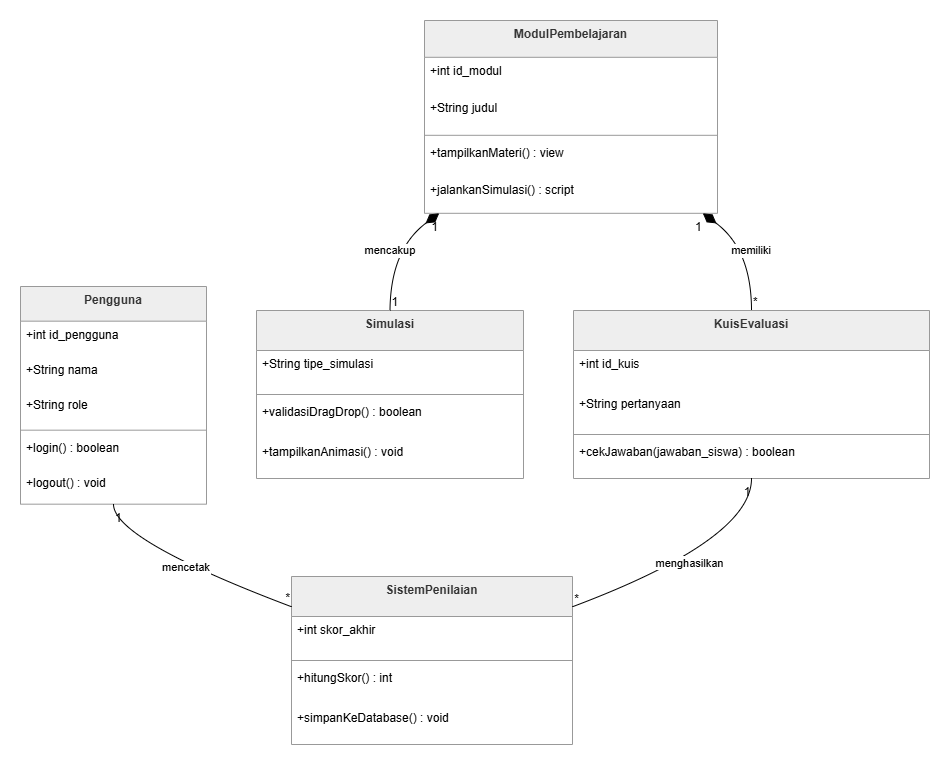

The diagram above was exported from draw.io. Its source (the exported page's mxGraphModel, read from the mxfile embedded in the PNG):
<mxGraphModel dx="1363" dy="752" grid="1" gridSize="10" guides="1" tooltips="1" connect="1" arrows="1" fold="1" page="1" pageScale="1" pageWidth="850" pageHeight="1100" math="0" shadow="0">
  <root>
    <mxCell id="0" />
    <mxCell id="1" parent="0" />
    <mxCell id="2h7ZJv5to9kZU2L3nBAL-1" parent="1" style="swimlane;fontStyle=1;align=center;verticalAlign=top;childLayout=stackLayout;horizontal=1;startSize=34.666666666666664;horizontalStack=0;resizeParent=1;resizeParentMax=0;resizeLast=0;collapsible=0;marginBottom=0;fillColor=light-dark(#eeeeee,#1f2020);strokeColor=light-dark(#999999,#cccccc);fontColor=light-dark(#333333,#cccccc);" value="Pengguna" vertex="1">
      <mxGeometry height="217.66666666666666" width="186" x="20" y="286" as="geometry" />
    </mxCell>
    <mxCell id="2h7ZJv5to9kZU2L3nBAL-2" parent="2h7ZJv5to9kZU2L3nBAL-1" style="text;strokeColor=none;fillColor=none;align=left;verticalAlign=top;spacingLeft=4;spacingRight=4;overflow=hidden;rotatable=0;points=[[0,0.5],[1,0.5]];portConstraint=eastwest;" value="+int id_pengguna" vertex="1">
      <mxGeometry height="35" width="186" y="34.666666666666664" as="geometry" />
    </mxCell>
    <mxCell id="2h7ZJv5to9kZU2L3nBAL-3" parent="2h7ZJv5to9kZU2L3nBAL-1" style="text;strokeColor=none;fillColor=none;align=left;verticalAlign=top;spacingLeft=4;spacingRight=4;overflow=hidden;rotatable=0;points=[[0,0.5],[1,0.5]];portConstraint=eastwest;" value="+String nama" vertex="1">
      <mxGeometry height="35" width="186" y="69.66666666666666" as="geometry" />
    </mxCell>
    <mxCell id="2h7ZJv5to9kZU2L3nBAL-4" parent="2h7ZJv5to9kZU2L3nBAL-1" style="text;strokeColor=none;fillColor=none;align=left;verticalAlign=top;spacingLeft=4;spacingRight=4;overflow=hidden;rotatable=0;points=[[0,0.5],[1,0.5]];portConstraint=eastwest;" value="+String role" vertex="1">
      <mxGeometry height="35" width="186" y="104.66666666666666" as="geometry" />
    </mxCell>
    <mxCell id="2h7ZJv5to9kZU2L3nBAL-5" parent="2h7ZJv5to9kZU2L3nBAL-1" style="line;strokeWidth=1;fillColor=none;align=left;verticalAlign=middle;spacingTop=-1;spacingLeft=3;spacingRight=3;rotatable=0;labelPosition=right;points=[];portConstraint=eastwest;strokeColor=inherit;" vertex="1">
      <mxGeometry height="8" width="186" y="139.66666666666666" as="geometry" />
    </mxCell>
    <mxCell id="2h7ZJv5to9kZU2L3nBAL-6" parent="2h7ZJv5to9kZU2L3nBAL-1" style="text;strokeColor=none;fillColor=none;align=left;verticalAlign=top;spacingLeft=4;spacingRight=4;overflow=hidden;rotatable=0;points=[[0,0.5],[1,0.5]];portConstraint=eastwest;" value="+login() : boolean" vertex="1">
      <mxGeometry height="35" width="186" y="147.66666666666666" as="geometry" />
    </mxCell>
    <mxCell id="2h7ZJv5to9kZU2L3nBAL-7" parent="2h7ZJv5to9kZU2L3nBAL-1" style="text;strokeColor=none;fillColor=none;align=left;verticalAlign=top;spacingLeft=4;spacingRight=4;overflow=hidden;rotatable=0;points=[[0,0.5],[1,0.5]];portConstraint=eastwest;" value="+logout() : void" vertex="1">
      <mxGeometry height="35" width="186" y="182.66666666666666" as="geometry" />
    </mxCell>
    <mxCell id="2h7ZJv5to9kZU2L3nBAL-8" parent="1" style="swimlane;fontStyle=1;align=center;verticalAlign=top;childLayout=stackLayout;horizontal=1;startSize=36.8;horizontalStack=0;resizeParent=1;resizeParentMax=0;resizeLast=0;collapsible=0;marginBottom=0;fillColor=light-dark(#eeeeee,#1f2020);strokeColor=light-dark(#999999,#cccccc);fontColor=light-dark(#333333,#cccccc);" value="ModulPembelajaran" vertex="1">
      <mxGeometry height="192.8" width="293" x="424" y="20" as="geometry" />
    </mxCell>
    <mxCell id="2h7ZJv5to9kZU2L3nBAL-9" parent="2h7ZJv5to9kZU2L3nBAL-8" style="text;strokeColor=none;fillColor=none;align=left;verticalAlign=top;spacingLeft=4;spacingRight=4;overflow=hidden;rotatable=0;points=[[0,0.5],[1,0.5]];portConstraint=eastwest;" value="+int id_modul" vertex="1">
      <mxGeometry height="37" width="293" y="36.8" as="geometry" />
    </mxCell>
    <mxCell id="2h7ZJv5to9kZU2L3nBAL-10" parent="2h7ZJv5to9kZU2L3nBAL-8" style="text;strokeColor=none;fillColor=none;align=left;verticalAlign=top;spacingLeft=4;spacingRight=4;overflow=hidden;rotatable=0;points=[[0,0.5],[1,0.5]];portConstraint=eastwest;" value="+String judul" vertex="1">
      <mxGeometry height="37" width="293" y="73.8" as="geometry" />
    </mxCell>
    <mxCell id="2h7ZJv5to9kZU2L3nBAL-11" parent="2h7ZJv5to9kZU2L3nBAL-8" style="line;strokeWidth=1;fillColor=none;align=left;verticalAlign=middle;spacingTop=-1;spacingLeft=3;spacingRight=3;rotatable=0;labelPosition=right;points=[];portConstraint=eastwest;strokeColor=inherit;" vertex="1">
      <mxGeometry height="8" width="293" y="110.8" as="geometry" />
    </mxCell>
    <mxCell id="2h7ZJv5to9kZU2L3nBAL-12" parent="2h7ZJv5to9kZU2L3nBAL-8" style="text;strokeColor=none;fillColor=none;align=left;verticalAlign=top;spacingLeft=4;spacingRight=4;overflow=hidden;rotatable=0;points=[[0,0.5],[1,0.5]];portConstraint=eastwest;" value="+tampilkanMateri() : view" vertex="1">
      <mxGeometry height="37" width="293" y="118.8" as="geometry" />
    </mxCell>
    <mxCell id="2h7ZJv5to9kZU2L3nBAL-13" parent="2h7ZJv5to9kZU2L3nBAL-8" style="text;strokeColor=none;fillColor=none;align=left;verticalAlign=top;spacingLeft=4;spacingRight=4;overflow=hidden;rotatable=0;points=[[0,0.5],[1,0.5]];portConstraint=eastwest;" value="+jalankanSimulasi() : script" vertex="1">
      <mxGeometry height="37" width="293" y="155.8" as="geometry" />
    </mxCell>
    <mxCell id="2h7ZJv5to9kZU2L3nBAL-14" parent="1" style="swimlane;fontStyle=1;align=center;verticalAlign=top;childLayout=stackLayout;horizontal=1;startSize=40;horizontalStack=0;resizeParent=1;resizeParentMax=0;resizeLast=0;collapsible=0;marginBottom=0;fillColor=light-dark(#eeeeee,#1f2020);strokeColor=light-dark(#999999,#cccccc);fontColor=light-dark(#333333,#cccccc);" value="Simulasi" vertex="1">
      <mxGeometry height="168" width="267" x="256" y="310" as="geometry" />
    </mxCell>
    <mxCell id="2h7ZJv5to9kZU2L3nBAL-15" parent="2h7ZJv5to9kZU2L3nBAL-14" style="text;strokeColor=none;fillColor=none;align=left;verticalAlign=top;spacingLeft=4;spacingRight=4;overflow=hidden;rotatable=0;points=[[0,0.5],[1,0.5]];portConstraint=eastwest;" value="+String tipe_simulasi" vertex="1">
      <mxGeometry height="40" width="267" y="40" as="geometry" />
    </mxCell>
    <mxCell id="2h7ZJv5to9kZU2L3nBAL-16" parent="2h7ZJv5to9kZU2L3nBAL-14" style="line;strokeWidth=1;fillColor=none;align=left;verticalAlign=middle;spacingTop=-1;spacingLeft=3;spacingRight=3;rotatable=0;labelPosition=right;points=[];portConstraint=eastwest;strokeColor=inherit;" vertex="1">
      <mxGeometry height="8" width="267" y="80" as="geometry" />
    </mxCell>
    <mxCell id="2h7ZJv5to9kZU2L3nBAL-17" parent="2h7ZJv5to9kZU2L3nBAL-14" style="text;strokeColor=none;fillColor=none;align=left;verticalAlign=top;spacingLeft=4;spacingRight=4;overflow=hidden;rotatable=0;points=[[0,0.5],[1,0.5]];portConstraint=eastwest;" value="+validasiDragDrop() : boolean" vertex="1">
      <mxGeometry height="40" width="267" y="88" as="geometry" />
    </mxCell>
    <mxCell id="2h7ZJv5to9kZU2L3nBAL-18" parent="2h7ZJv5to9kZU2L3nBAL-14" style="text;strokeColor=none;fillColor=none;align=left;verticalAlign=top;spacingLeft=4;spacingRight=4;overflow=hidden;rotatable=0;points=[[0,0.5],[1,0.5]];portConstraint=eastwest;" value="+tampilkanAnimasi() : void" vertex="1">
      <mxGeometry height="40" width="267" y="128" as="geometry" />
    </mxCell>
    <mxCell id="2h7ZJv5to9kZU2L3nBAL-19" parent="1" style="swimlane;fontStyle=1;align=center;verticalAlign=top;childLayout=stackLayout;horizontal=1;startSize=40;horizontalStack=0;resizeParent=1;resizeParentMax=0;resizeLast=0;collapsible=0;marginBottom=0;fillColor=light-dark(#eeeeee,#1f2020);strokeColor=light-dark(#999999,#cccccc);fontColor=light-dark(#333333,#cccccc);" value="KuisEvaluasi" vertex="1">
      <mxGeometry height="168" width="356" x="573" y="310" as="geometry" />
    </mxCell>
    <mxCell id="2h7ZJv5to9kZU2L3nBAL-20" parent="2h7ZJv5to9kZU2L3nBAL-19" style="text;strokeColor=none;fillColor=none;align=left;verticalAlign=top;spacingLeft=4;spacingRight=4;overflow=hidden;rotatable=0;points=[[0,0.5],[1,0.5]];portConstraint=eastwest;" value="+int id_kuis" vertex="1">
      <mxGeometry height="40" width="356" y="40" as="geometry" />
    </mxCell>
    <mxCell id="2h7ZJv5to9kZU2L3nBAL-21" parent="2h7ZJv5to9kZU2L3nBAL-19" style="text;strokeColor=none;fillColor=none;align=left;verticalAlign=top;spacingLeft=4;spacingRight=4;overflow=hidden;rotatable=0;points=[[0,0.5],[1,0.5]];portConstraint=eastwest;" value="+String pertanyaan" vertex="1">
      <mxGeometry height="40" width="356" y="80" as="geometry" />
    </mxCell>
    <mxCell id="2h7ZJv5to9kZU2L3nBAL-22" parent="2h7ZJv5to9kZU2L3nBAL-19" style="line;strokeWidth=1;fillColor=none;align=left;verticalAlign=middle;spacingTop=-1;spacingLeft=3;spacingRight=3;rotatable=0;labelPosition=right;points=[];portConstraint=eastwest;strokeColor=inherit;" vertex="1">
      <mxGeometry height="8" width="356" y="120" as="geometry" />
    </mxCell>
    <mxCell id="2h7ZJv5to9kZU2L3nBAL-23" parent="2h7ZJv5to9kZU2L3nBAL-19" style="text;strokeColor=none;fillColor=none;align=left;verticalAlign=top;spacingLeft=4;spacingRight=4;overflow=hidden;rotatable=0;points=[[0,0.5],[1,0.5]];portConstraint=eastwest;" value="+cekJawaban(jawaban_siswa) : boolean" vertex="1">
      <mxGeometry height="40" width="356" y="128" as="geometry" />
    </mxCell>
    <mxCell id="2h7ZJv5to9kZU2L3nBAL-24" parent="1" style="swimlane;fontStyle=1;align=center;verticalAlign=top;childLayout=stackLayout;horizontal=1;startSize=40;horizontalStack=0;resizeParent=1;resizeParentMax=0;resizeLast=0;collapsible=0;marginBottom=0;fillColor=light-dark(#eeeeee,#1f2020);strokeColor=light-dark(#999999,#cccccc);fontColor=light-dark(#333333,#cccccc);" value="SistemPenilaian" vertex="1">
      <mxGeometry height="168" width="281" x="291" y="576" as="geometry" />
    </mxCell>
    <mxCell id="2h7ZJv5to9kZU2L3nBAL-25" parent="2h7ZJv5to9kZU2L3nBAL-24" style="text;strokeColor=none;fillColor=none;align=left;verticalAlign=top;spacingLeft=4;spacingRight=4;overflow=hidden;rotatable=0;points=[[0,0.5],[1,0.5]];portConstraint=eastwest;" value="+int skor_akhir" vertex="1">
      <mxGeometry height="40" width="281" y="40" as="geometry" />
    </mxCell>
    <mxCell id="2h7ZJv5to9kZU2L3nBAL-26" parent="2h7ZJv5to9kZU2L3nBAL-24" style="line;strokeWidth=1;fillColor=none;align=left;verticalAlign=middle;spacingTop=-1;spacingLeft=3;spacingRight=3;rotatable=0;labelPosition=right;points=[];portConstraint=eastwest;strokeColor=inherit;" vertex="1">
      <mxGeometry height="8" width="281" y="80" as="geometry" />
    </mxCell>
    <mxCell id="2h7ZJv5to9kZU2L3nBAL-27" parent="2h7ZJv5to9kZU2L3nBAL-24" style="text;strokeColor=none;fillColor=none;align=left;verticalAlign=top;spacingLeft=4;spacingRight=4;overflow=hidden;rotatable=0;points=[[0,0.5],[1,0.5]];portConstraint=eastwest;" value="+hitungSkor() : int" vertex="1">
      <mxGeometry height="40" width="281" y="88" as="geometry" />
    </mxCell>
    <mxCell id="2h7ZJv5to9kZU2L3nBAL-28" parent="2h7ZJv5to9kZU2L3nBAL-24" style="text;strokeColor=none;fillColor=none;align=left;verticalAlign=top;spacingLeft=4;spacingRight=4;overflow=hidden;rotatable=0;points=[[0,0.5],[1,0.5]];portConstraint=eastwest;" value="+simpanKeDatabase() : void" vertex="1">
      <mxGeometry height="40" width="281" y="128" as="geometry" />
    </mxCell>
    <mxCell id="2h7ZJv5to9kZU2L3nBAL-29" edge="1" parent="1" source="2h7ZJv5to9kZU2L3nBAL-1" style="curved=1;startArrow=none;endArrow=none;exitX=0.5;exitY=1;entryX=0;entryY=0.18;rounded=0;" target="2h7ZJv5to9kZU2L3nBAL-24" value="mencetak">
      <mxGeometry relative="1" as="geometry">
        <Array as="points">
          <mxPoint x="113" y="539" />
        </Array>
      </mxGeometry>
    </mxCell>
    <mxCell id="2h7ZJv5to9kZU2L3nBAL-30" parent="2h7ZJv5to9kZU2L3nBAL-29" style="edgeLabel;resizable=0;labelBackgroundColor=none;fontSize=12;align=left;verticalAlign=top;" value="1" vertex="1">
      <mxGeometry relative="1" x="-1" as="geometry" />
    </mxCell>
    <mxCell id="2h7ZJv5to9kZU2L3nBAL-31" parent="2h7ZJv5to9kZU2L3nBAL-29" style="edgeLabel;resizable=0;labelBackgroundColor=none;fontSize=12;align=right;verticalAlign=bottom;" value="*" vertex="1">
      <mxGeometry relative="1" x="1" as="geometry" />
    </mxCell>
    <mxCell id="2h7ZJv5to9kZU2L3nBAL-32" edge="1" parent="1" source="2h7ZJv5to9kZU2L3nBAL-8" style="curved=1;startArrow=diamondThin;startSize=14;startFill=1;endArrow=none;exitX=0.05;exitY=1;entryX=0.5;entryY=0;rounded=0;" target="2h7ZJv5to9kZU2L3nBAL-14" value="mencakup">
      <mxGeometry relative="1" as="geometry">
        <Array as="points">
          <mxPoint x="390" y="249" />
        </Array>
      </mxGeometry>
    </mxCell>
    <mxCell id="2h7ZJv5to9kZU2L3nBAL-33" parent="2h7ZJv5to9kZU2L3nBAL-32" style="edgeLabel;resizable=0;labelBackgroundColor=none;fontSize=12;align=right;verticalAlign=top;" value="1" vertex="1">
      <mxGeometry relative="1" x="-1" as="geometry" />
    </mxCell>
    <mxCell id="2h7ZJv5to9kZU2L3nBAL-34" parent="2h7ZJv5to9kZU2L3nBAL-32" style="edgeLabel;resizable=0;labelBackgroundColor=none;fontSize=12;align=left;verticalAlign=bottom;" value="1" vertex="1">
      <mxGeometry relative="1" x="1" as="geometry" />
    </mxCell>
    <mxCell id="2h7ZJv5to9kZU2L3nBAL-35" edge="1" parent="1" source="2h7ZJv5to9kZU2L3nBAL-8" style="curved=1;startArrow=diamondThin;startSize=14;startFill=1;endArrow=none;exitX=0.95;exitY=1;entryX=0.5;entryY=0;rounded=0;" target="2h7ZJv5to9kZU2L3nBAL-19" value="memiliki">
      <mxGeometry relative="1" as="geometry">
        <Array as="points">
          <mxPoint x="751" y="249" />
        </Array>
      </mxGeometry>
    </mxCell>
    <mxCell id="2h7ZJv5to9kZU2L3nBAL-36" parent="2h7ZJv5to9kZU2L3nBAL-35" style="edgeLabel;resizable=0;labelBackgroundColor=none;fontSize=12;align=right;verticalAlign=top;" value="1" vertex="1">
      <mxGeometry relative="1" x="-1" as="geometry" />
    </mxCell>
    <mxCell id="2h7ZJv5to9kZU2L3nBAL-37" parent="2h7ZJv5to9kZU2L3nBAL-35" style="edgeLabel;resizable=0;labelBackgroundColor=none;fontSize=12;align=left;verticalAlign=bottom;" value="*" vertex="1">
      <mxGeometry relative="1" x="1" as="geometry" />
    </mxCell>
    <mxCell id="2h7ZJv5to9kZU2L3nBAL-38" edge="1" parent="1" source="2h7ZJv5to9kZU2L3nBAL-19" style="curved=1;startArrow=none;endArrow=none;exitX=0.5;exitY=1;entryX=1;entryY=0.18;rounded=0;" target="2h7ZJv5to9kZU2L3nBAL-24" value="menghasilkan">
      <mxGeometry relative="1" as="geometry">
        <Array as="points">
          <mxPoint x="751" y="539" />
        </Array>
      </mxGeometry>
    </mxCell>
    <mxCell id="2h7ZJv5to9kZU2L3nBAL-39" parent="2h7ZJv5to9kZU2L3nBAL-38" style="edgeLabel;resizable=0;labelBackgroundColor=none;fontSize=12;align=right;verticalAlign=top;" value="1" vertex="1">
      <mxGeometry relative="1" x="-1" as="geometry" />
    </mxCell>
    <mxCell id="2h7ZJv5to9kZU2L3nBAL-40" parent="2h7ZJv5to9kZU2L3nBAL-38" style="edgeLabel;resizable=0;labelBackgroundColor=none;fontSize=12;align=left;verticalAlign=bottom;" value="*" vertex="1">
      <mxGeometry relative="1" x="1" as="geometry" />
    </mxCell>
  </root>
</mxGraphModel>